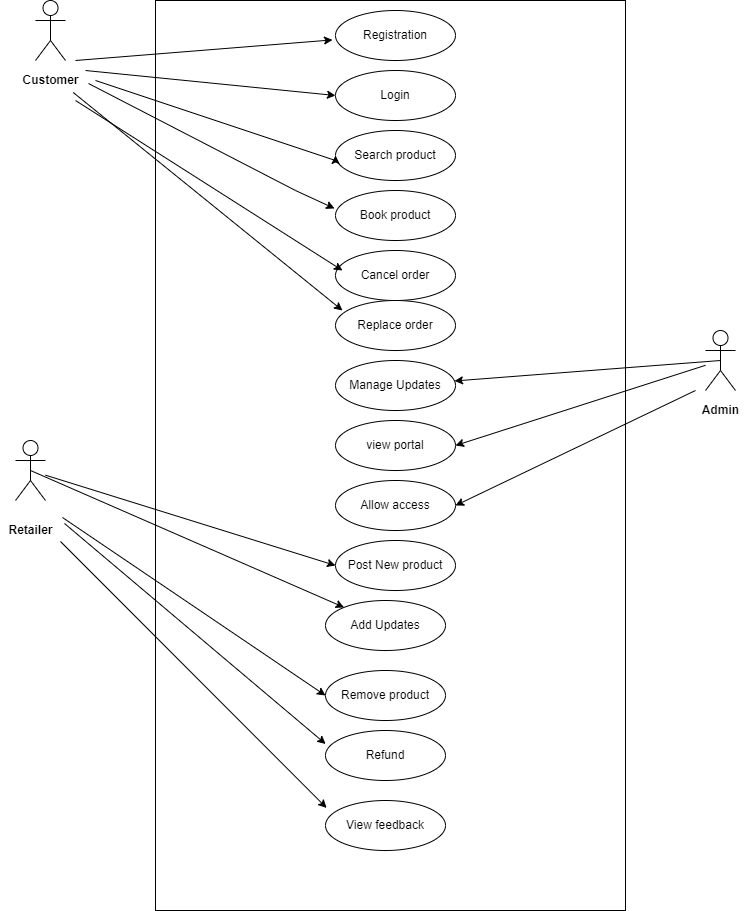

The diagram above was exported from draw.io. Its source (the exported page's mxGraphModel, read from the mxfile embedded in the PNG):
<mxGraphModel dx="801" dy="472" grid="1" gridSize="10" guides="0" tooltips="1" connect="1" arrows="1" fold="1" page="1" pageScale="1" pageWidth="850" pageHeight="1100" math="0" shadow="0">
  <root>
    <mxCell id="0" />
    <mxCell id="1" parent="0" />
    <mxCell id="z1TdDR9RDj7VvMxGCfrO-28" value="" style="rounded=0;whiteSpace=wrap;html=1;" parent="1" vertex="1">
      <mxGeometry x="210" y="60" width="470" height="910" as="geometry" />
    </mxCell>
    <mxCell id="z1TdDR9RDj7VvMxGCfrO-1" value="" style="shape=umlActor;verticalLabelPosition=bottom;verticalAlign=top;html=1;outlineConnect=0;" parent="1" vertex="1">
      <mxGeometry x="90" y="60" width="30" height="60" as="geometry" />
    </mxCell>
    <mxCell id="z1TdDR9RDj7VvMxGCfrO-3" value="" style="shape=umlActor;verticalLabelPosition=bottom;verticalAlign=top;html=1;outlineConnect=0;" parent="1" vertex="1">
      <mxGeometry x="70" y="500" width="30" height="60" as="geometry" />
    </mxCell>
    <mxCell id="z1TdDR9RDj7VvMxGCfrO-4" value="&lt;b&gt;Customer&lt;/b&gt;" style="text;html=1;align=center;verticalAlign=middle;resizable=0;points=[];autosize=1;strokeColor=none;fillColor=none;" parent="1" vertex="1">
      <mxGeometry x="70" y="130" width="70" height="20" as="geometry" />
    </mxCell>
    <mxCell id="z1TdDR9RDj7VvMxGCfrO-5" value="&lt;b&gt;Retailer&lt;/b&gt;" style="text;html=1;align=center;verticalAlign=middle;resizable=0;points=[];autosize=1;strokeColor=none;fillColor=none;" parent="1" vertex="1">
      <mxGeometry x="55" y="580" width="60" height="20" as="geometry" />
    </mxCell>
    <mxCell id="z1TdDR9RDj7VvMxGCfrO-7" value="Registration" style="ellipse;whiteSpace=wrap;html=1;" parent="1" vertex="1">
      <mxGeometry x="390" y="70" width="120" height="50" as="geometry" />
    </mxCell>
    <mxCell id="z1TdDR9RDj7VvMxGCfrO-8" value="" style="endArrow=classic;html=1;rounded=0;entryX=-0.025;entryY=0.588;entryDx=0;entryDy=0;entryPerimeter=0;" parent="1" target="z1TdDR9RDj7VvMxGCfrO-7" edge="1">
      <mxGeometry width="50" height="50" relative="1" as="geometry">
        <mxPoint x="130" y="120" as="sourcePoint" />
        <mxPoint x="450" y="140" as="targetPoint" />
      </mxGeometry>
    </mxCell>
    <mxCell id="z1TdDR9RDj7VvMxGCfrO-10" value="Add Updates" style="ellipse;whiteSpace=wrap;html=1;" parent="1" vertex="1">
      <mxGeometry x="380" y="660" width="120" height="50" as="geometry" />
    </mxCell>
    <mxCell id="z1TdDR9RDj7VvMxGCfrO-11" value="Login" style="ellipse;whiteSpace=wrap;html=1;" parent="1" vertex="1">
      <mxGeometry x="390" y="130" width="120" height="50" as="geometry" />
    </mxCell>
    <mxCell id="z1TdDR9RDj7VvMxGCfrO-12" value="Search product" style="ellipse;whiteSpace=wrap;html=1;" parent="1" vertex="1">
      <mxGeometry x="390" y="190" width="120" height="50" as="geometry" />
    </mxCell>
    <mxCell id="z1TdDR9RDj7VvMxGCfrO-13" value="Cancel order" style="ellipse;whiteSpace=wrap;html=1;" parent="1" vertex="1">
      <mxGeometry x="390" y="310" width="120" height="50" as="geometry" />
    </mxCell>
    <mxCell id="z1TdDR9RDj7VvMxGCfrO-14" value="Post New product" style="ellipse;whiteSpace=wrap;html=1;" parent="1" vertex="1">
      <mxGeometry x="390" y="600" width="120" height="50" as="geometry" />
    </mxCell>
    <mxCell id="z1TdDR9RDj7VvMxGCfrO-15" value="" style="endArrow=classic;html=1;rounded=0;entryX=0;entryY=0.5;entryDx=0;entryDy=0;" parent="1" source="z1TdDR9RDj7VvMxGCfrO-3" target="z1TdDR9RDj7VvMxGCfrO-14" edge="1">
      <mxGeometry width="50" height="50" relative="1" as="geometry">
        <mxPoint x="400" y="380" as="sourcePoint" />
        <mxPoint x="450" y="330" as="targetPoint" />
      </mxGeometry>
    </mxCell>
    <mxCell id="z1TdDR9RDj7VvMxGCfrO-17" value="" style="endArrow=classic;html=1;rounded=0;entryX=0;entryY=0.5;entryDx=0;entryDy=0;" parent="1" target="z1TdDR9RDj7VvMxGCfrO-11" edge="1">
      <mxGeometry width="50" height="50" relative="1" as="geometry">
        <mxPoint x="140" y="130" as="sourcePoint" />
        <mxPoint x="387" y="125.27999999999997" as="targetPoint" />
        <Array as="points" />
      </mxGeometry>
    </mxCell>
    <mxCell id="z1TdDR9RDj7VvMxGCfrO-18" value="" style="endArrow=classic;html=1;rounded=0;entryX=0;entryY=0.5;entryDx=0;entryDy=0;" parent="1" edge="1" target="z1TdDR9RDj7VvMxGCfrO-12">
      <mxGeometry width="50" height="50" relative="1" as="geometry">
        <mxPoint x="150" y="140" as="sourcePoint" />
        <mxPoint x="380" y="255" as="targetPoint" />
        <Array as="points">
          <mxPoint x="390" y="220" />
        </Array>
      </mxGeometry>
    </mxCell>
    <mxCell id="z1TdDR9RDj7VvMxGCfrO-19" value="" style="endArrow=classic;html=1;rounded=0;exitX=1.043;exitY=0.65;exitDx=0;exitDy=0;exitPerimeter=0;entryX=-0.008;entryY=0.36;entryDx=0;entryDy=0;entryPerimeter=0;" parent="1" source="z1TdDR9RDj7VvMxGCfrO-4" edge="1" target="z1TdDR9RDj7VvMxGCfrO-30">
      <mxGeometry width="50" height="50" relative="1" as="geometry">
        <mxPoint x="160" y="150" as="sourcePoint" />
        <mxPoint x="390" y="320" as="targetPoint" />
        <Array as="points">
          <mxPoint x="350" y="250" />
        </Array>
      </mxGeometry>
    </mxCell>
    <mxCell id="z1TdDR9RDj7VvMxGCfrO-25" value="Refund" style="ellipse;whiteSpace=wrap;html=1;" parent="1" vertex="1">
      <mxGeometry x="380" y="790" width="120" height="50" as="geometry" />
    </mxCell>
    <mxCell id="z1TdDR9RDj7VvMxGCfrO-30" value="Book product" style="ellipse;whiteSpace=wrap;html=1;" parent="1" vertex="1">
      <mxGeometry x="390" y="250" width="120" height="50" as="geometry" />
    </mxCell>
    <mxCell id="z1TdDR9RDj7VvMxGCfrO-31" value="" style="endArrow=classic;html=1;rounded=0;" parent="1" edge="1">
      <mxGeometry width="50" height="50" relative="1" as="geometry">
        <mxPoint x="130" y="160" as="sourcePoint" />
        <mxPoint x="397" y="330" as="targetPoint" />
        <Array as="points">
          <mxPoint x="397" y="330" />
        </Array>
      </mxGeometry>
    </mxCell>
    <mxCell id="z1TdDR9RDj7VvMxGCfrO-32" value="" style="endArrow=classic;html=1;rounded=0;entryX=0;entryY=0.5;entryDx=0;entryDy=0;exitX=1.033;exitY=-0.15;exitDx=0;exitDy=0;exitPerimeter=0;" parent="1" source="z1TdDR9RDj7VvMxGCfrO-5" target="z1TdDR9RDj7VvMxGCfrO-34" edge="1">
      <mxGeometry width="50" height="50" relative="1" as="geometry">
        <mxPoint x="110" y="630" as="sourcePoint" />
        <mxPoint x="380" y="740" as="targetPoint" />
      </mxGeometry>
    </mxCell>
    <mxCell id="z1TdDR9RDj7VvMxGCfrO-33" value="" style="endArrow=classic;html=1;rounded=0;exitX=0.5;exitY=0.5;exitDx=0;exitDy=0;exitPerimeter=0;" parent="1" source="z1TdDR9RDj7VvMxGCfrO-3" target="z1TdDR9RDj7VvMxGCfrO-10" edge="1">
      <mxGeometry width="50" height="50" relative="1" as="geometry">
        <mxPoint x="430" y="590" as="sourcePoint" />
        <mxPoint x="480" y="540" as="targetPoint" />
      </mxGeometry>
    </mxCell>
    <mxCell id="z1TdDR9RDj7VvMxGCfrO-34" value="Remove product" style="ellipse;whiteSpace=wrap;html=1;" parent="1" vertex="1">
      <mxGeometry x="380" y="730" width="120" height="50" as="geometry" />
    </mxCell>
    <mxCell id="z1TdDR9RDj7VvMxGCfrO-35" value="View feedback" style="ellipse;whiteSpace=wrap;html=1;" parent="1" vertex="1">
      <mxGeometry x="380" y="860" width="120" height="50" as="geometry" />
    </mxCell>
    <mxCell id="z1TdDR9RDj7VvMxGCfrO-37" value="" style="endArrow=classic;html=1;rounded=0;entryX=0.362;entryY=0.817;entryDx=0;entryDy=0;entryPerimeter=0;exitX=1.067;exitY=0.15;exitDx=0;exitDy=0;exitPerimeter=0;" parent="1" source="z1TdDR9RDj7VvMxGCfrO-5" target="z1TdDR9RDj7VvMxGCfrO-28" edge="1">
      <mxGeometry width="50" height="50" relative="1" as="geometry">
        <mxPoint x="100" y="610" as="sourcePoint" />
        <mxPoint x="160" y="600" as="targetPoint" />
        <Array as="points" />
      </mxGeometry>
    </mxCell>
    <mxCell id="z1TdDR9RDj7VvMxGCfrO-42" value="" style="shape=umlActor;verticalLabelPosition=bottom;verticalAlign=top;html=1;outlineConnect=0;" parent="1" vertex="1">
      <mxGeometry x="760" y="390" width="30" height="60" as="geometry" />
    </mxCell>
    <mxCell id="z1TdDR9RDj7VvMxGCfrO-43" value="&lt;b&gt;Admin&lt;/b&gt;" style="text;html=1;align=center;verticalAlign=middle;resizable=0;points=[];autosize=1;strokeColor=none;fillColor=none;" parent="1" vertex="1">
      <mxGeometry x="750" y="460" width="50" height="20" as="geometry" />
    </mxCell>
    <mxCell id="z1TdDR9RDj7VvMxGCfrO-45" value="" style="endArrow=classic;html=1;rounded=0;entryX=1;entryY=0.5;entryDx=0;entryDy=0;" parent="1" source="z1TdDR9RDj7VvMxGCfrO-42" target="z1TdDR9RDj7VvMxGCfrO-49" edge="1">
      <mxGeometry width="50" height="50" relative="1" as="geometry">
        <mxPoint x="620" y="500" as="sourcePoint" />
        <mxPoint x="670" y="450" as="targetPoint" />
      </mxGeometry>
    </mxCell>
    <mxCell id="z1TdDR9RDj7VvMxGCfrO-46" value="" style="endArrow=classic;html=1;rounded=0;entryX=0.362;entryY=0.817;entryDx=0;entryDy=0;entryPerimeter=0;exitX=1;exitY=1.05;exitDx=0;exitDy=0;exitPerimeter=0;" parent="1" edge="1" source="z1TdDR9RDj7VvMxGCfrO-5">
      <mxGeometry width="50" height="50" relative="1" as="geometry">
        <mxPoint x="100" y="620" as="sourcePoint" />
        <mxPoint x="381.1299999999999" y="867.4699999999998" as="targetPoint" />
        <Array as="points" />
      </mxGeometry>
    </mxCell>
    <mxCell id="z1TdDR9RDj7VvMxGCfrO-48" value="Manage Updates" style="ellipse;whiteSpace=wrap;html=1;" parent="1" vertex="1">
      <mxGeometry x="390" y="420" width="120" height="50" as="geometry" />
    </mxCell>
    <mxCell id="z1TdDR9RDj7VvMxGCfrO-49" value="view portal" style="ellipse;whiteSpace=wrap;html=1;" parent="1" vertex="1">
      <mxGeometry x="390" y="480" width="120" height="50" as="geometry" />
    </mxCell>
    <mxCell id="z1TdDR9RDj7VvMxGCfrO-51" value="" style="endArrow=classic;html=1;rounded=0;exitX=0.5;exitY=0.5;exitDx=0;exitDy=0;exitPerimeter=0;" parent="1" source="z1TdDR9RDj7VvMxGCfrO-42" target="z1TdDR9RDj7VvMxGCfrO-48" edge="1">
      <mxGeometry width="50" height="50" relative="1" as="geometry">
        <mxPoint x="430" y="430" as="sourcePoint" />
        <mxPoint x="480" y="380" as="targetPoint" />
      </mxGeometry>
    </mxCell>
    <mxCell id="z1TdDR9RDj7VvMxGCfrO-53" value="Allow access" style="ellipse;whiteSpace=wrap;html=1;" parent="1" vertex="1">
      <mxGeometry x="390" y="540" width="120" height="50" as="geometry" />
    </mxCell>
    <mxCell id="z1TdDR9RDj7VvMxGCfrO-55" value="" style="endArrow=classic;html=1;rounded=0;entryX=1;entryY=0.5;entryDx=0;entryDy=0;" parent="1" target="z1TdDR9RDj7VvMxGCfrO-53" edge="1">
      <mxGeometry width="50" height="50" relative="1" as="geometry">
        <mxPoint x="750" y="450" as="sourcePoint" />
        <mxPoint x="480" y="430" as="targetPoint" />
      </mxGeometry>
    </mxCell>
    <mxCell id="aPVKa9LBzQ0ZByn9nt7q-1" value="Replace order" style="ellipse;whiteSpace=wrap;html=1;" vertex="1" parent="1">
      <mxGeometry x="390" y="360" width="120" height="50" as="geometry" />
    </mxCell>
    <mxCell id="aPVKa9LBzQ0ZByn9nt7q-2" value="" style="endArrow=classic;html=1;rounded=0;exitX=0.825;exitY=1.1;exitDx=0;exitDy=0;exitPerimeter=0;" edge="1" parent="1" source="z1TdDR9RDj7VvMxGCfrO-4">
      <mxGeometry width="50" height="50" relative="1" as="geometry">
        <mxPoint x="130" y="200" as="sourcePoint" />
        <mxPoint x="397" y="370" as="targetPoint" />
        <Array as="points">
          <mxPoint x="397" y="370" />
        </Array>
      </mxGeometry>
    </mxCell>
  </root>
</mxGraphModel>